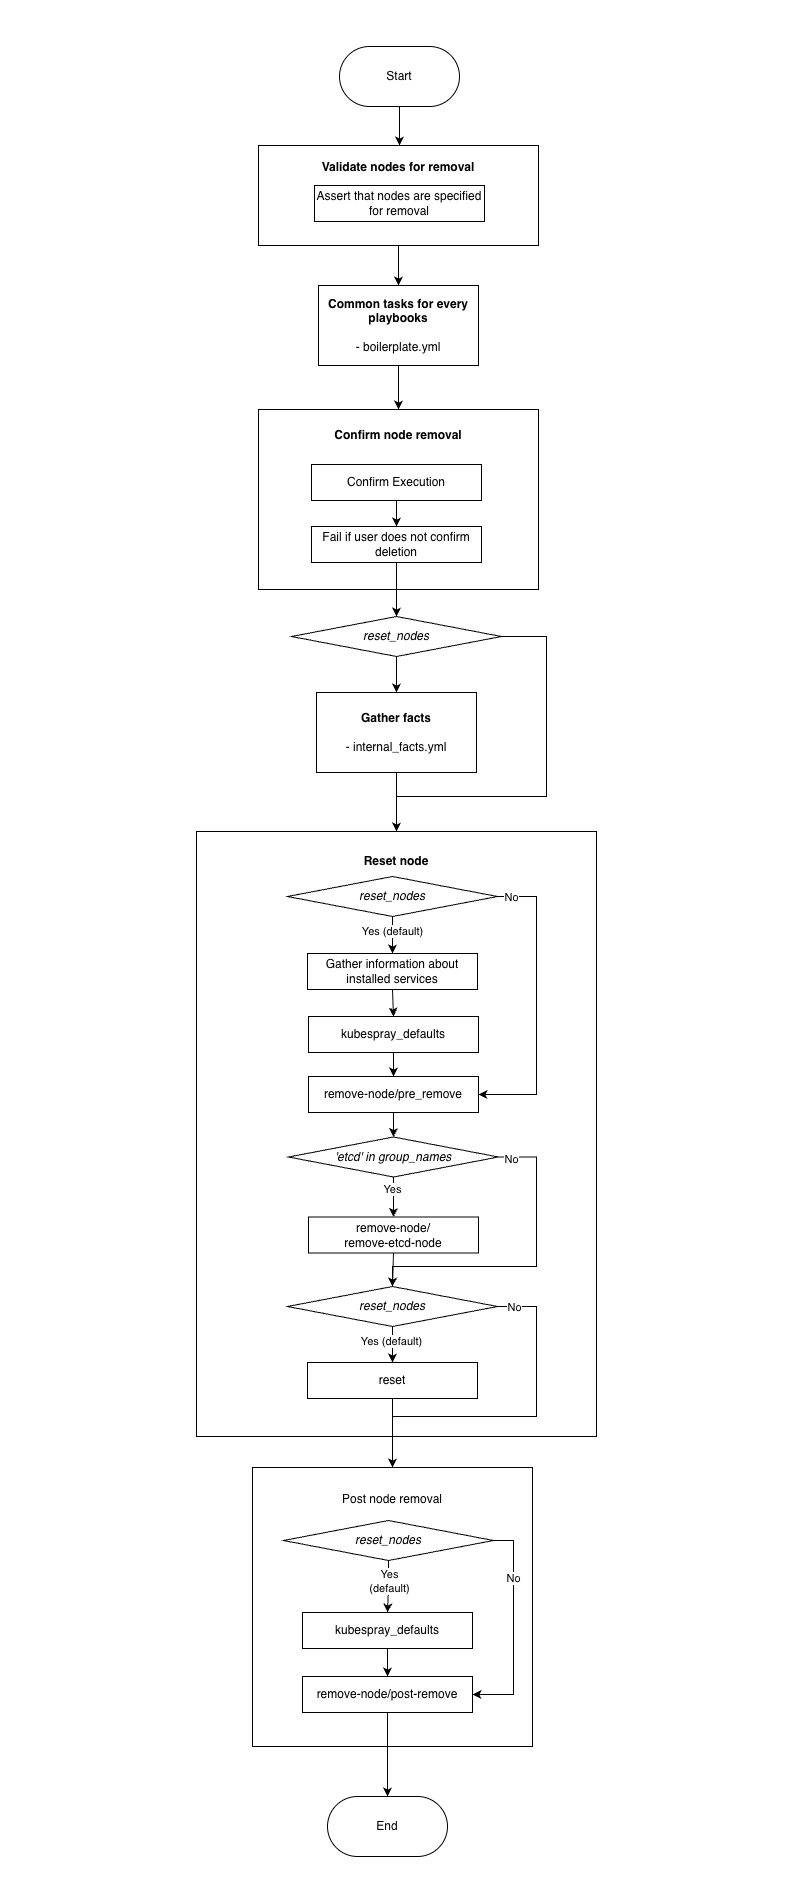

The diagram above was exported from draw.io. Its source (the exported page's mxGraphModel, read from the mxfile embedded in the PNG):
<mxGraphModel dx="4338" dy="2583" grid="1" gridSize="10" guides="1" tooltips="1" connect="1" arrows="1" fold="1" page="1" pageScale="1" pageWidth="1169" pageHeight="827" math="0" shadow="0">
  <root>
    <mxCell id="0" />
    <mxCell id="1" parent="0" />
    <mxCell id="2" parent="1" style="rounded=0;whiteSpace=wrap;html=1;strokeColor=none;" value="" vertex="1">
      <mxGeometry height="1890" width="790" x="-96" y="-236" as="geometry" />
    </mxCell>
    <mxCell id="3" parent="1" style="rounded=0;whiteSpace=wrap;html=1;" value="&lt;div&gt;&lt;b&gt;&lt;br&gt;&lt;/b&gt;&lt;/div&gt;&lt;b&gt;Reset node&lt;/b&gt;&lt;div&gt;&lt;b&gt;&lt;br&gt;&lt;/b&gt;&lt;/div&gt;&lt;div&gt;&lt;b&gt;&lt;br&gt;&lt;/b&gt;&lt;/div&gt;&lt;div&gt;&lt;b&gt;&lt;br&gt;&lt;/b&gt;&lt;/div&gt;&lt;div&gt;&lt;b&gt;&lt;br&gt;&lt;/b&gt;&lt;/div&gt;&lt;div&gt;&lt;b&gt;&lt;br&gt;&lt;/b&gt;&lt;/div&gt;&lt;div&gt;&lt;b&gt;&lt;br&gt;&lt;/b&gt;&lt;/div&gt;&lt;div&gt;&lt;b&gt;&lt;br&gt;&lt;/b&gt;&lt;/div&gt;&lt;div&gt;&lt;b&gt;&lt;br&gt;&lt;/b&gt;&lt;/div&gt;&lt;div&gt;&lt;b&gt;&lt;br&gt;&lt;/b&gt;&lt;/div&gt;&lt;div&gt;&lt;b&gt;&lt;br&gt;&lt;/b&gt;&lt;/div&gt;&lt;div&gt;&lt;b&gt;&lt;br&gt;&lt;/b&gt;&lt;/div&gt;&lt;div&gt;&lt;b&gt;&lt;br&gt;&lt;/b&gt;&lt;/div&gt;&lt;div&gt;&lt;br&gt;&lt;/div&gt;&lt;div style=&quot;text-align: left;&quot;&gt;&lt;br&gt;&lt;/div&gt;&lt;div style=&quot;text-align: left;&quot;&gt;&lt;b&gt;&lt;br&gt;&lt;/b&gt;&lt;/div&gt;&lt;div style=&quot;text-align: left;&quot;&gt;&lt;b&gt;&lt;br&gt;&lt;/b&gt;&lt;/div&gt;&lt;div style=&quot;text-align: left;&quot;&gt;&lt;b&gt;&lt;br&gt;&lt;/b&gt;&lt;/div&gt;&lt;div style=&quot;text-align: left;&quot;&gt;&lt;b&gt;&lt;br&gt;&lt;/b&gt;&lt;/div&gt;&lt;div style=&quot;text-align: left;&quot;&gt;&lt;b&gt;&lt;br&gt;&lt;/b&gt;&lt;/div&gt;&lt;div style=&quot;text-align: left;&quot;&gt;&lt;b&gt;&lt;br&gt;&lt;/b&gt;&lt;/div&gt;&lt;div style=&quot;text-align: left;&quot;&gt;&lt;b&gt;&lt;br&gt;&lt;/b&gt;&lt;/div&gt;&lt;div style=&quot;text-align: left;&quot;&gt;&lt;b&gt;&lt;br&gt;&lt;/b&gt;&lt;/div&gt;&lt;div style=&quot;text-align: left;&quot;&gt;&lt;b&gt;&lt;br&gt;&lt;/b&gt;&lt;/div&gt;&lt;div style=&quot;text-align: left;&quot;&gt;&lt;b&gt;&lt;br&gt;&lt;/b&gt;&lt;/div&gt;&lt;div style=&quot;text-align: left;&quot;&gt;&lt;b&gt;&lt;br&gt;&lt;/b&gt;&lt;/div&gt;&lt;div style=&quot;text-align: left;&quot;&gt;&lt;b&gt;&lt;br&gt;&lt;/b&gt;&lt;/div&gt;&lt;div style=&quot;text-align: left;&quot;&gt;&lt;b&gt;&lt;br&gt;&lt;/b&gt;&lt;/div&gt;&lt;div style=&quot;text-align: left;&quot;&gt;&lt;b&gt;&lt;br&gt;&lt;/b&gt;&lt;/div&gt;&lt;div style=&quot;text-align: left;&quot;&gt;&lt;b&gt;&lt;br&gt;&lt;/b&gt;&lt;/div&gt;&lt;div style=&quot;text-align: left;&quot;&gt;&lt;b&gt;&lt;br&gt;&lt;/b&gt;&lt;/div&gt;&lt;div style=&quot;text-align: left;&quot;&gt;&lt;b&gt;&lt;br&gt;&lt;/b&gt;&lt;/div&gt;&lt;div style=&quot;text-align: left;&quot;&gt;&lt;b&gt;&lt;br&gt;&lt;/b&gt;&lt;/div&gt;&lt;div style=&quot;text-align: left;&quot;&gt;&lt;b&gt;&lt;br&gt;&lt;/b&gt;&lt;/div&gt;&lt;div style=&quot;text-align: left;&quot;&gt;&lt;b&gt;&lt;br&gt;&lt;/b&gt;&lt;/div&gt;&lt;div style=&quot;text-align: left;&quot;&gt;&lt;b&gt;&lt;br&gt;&lt;/b&gt;&lt;/div&gt;&lt;div style=&quot;text-align: left;&quot;&gt;&lt;b&gt;&lt;br&gt;&lt;/b&gt;&lt;/div&gt;&lt;div style=&quot;text-align: left;&quot;&gt;&lt;b&gt;&lt;br&gt;&lt;/b&gt;&lt;/div&gt;&lt;div style=&quot;text-align: left;&quot;&gt;&lt;b&gt;&lt;br&gt;&lt;/b&gt;&lt;/div&gt;&lt;div style=&quot;text-align: left;&quot;&gt;&lt;br&gt;&lt;/div&gt;" vertex="1">
      <mxGeometry height="605" width="400" x="100" y="595" as="geometry" />
    </mxCell>
    <mxCell id="4" edge="1" parent="1" source="5" style="edgeStyle=orthogonalEdgeStyle;rounded=0;orthogonalLoop=1;jettySize=auto;html=1;exitX=0.5;exitY=1;exitDx=0;exitDy=0;" target="38">
      <mxGeometry relative="1" as="geometry" />
    </mxCell>
    <mxCell id="5" parent="1" style="rounded=0;whiteSpace=wrap;html=1;" value="reset" vertex="1">
      <mxGeometry height="36" width="170" x="211" y="1126" as="geometry" />
    </mxCell>
    <mxCell id="6" edge="1" parent="1" source="7" style="edgeStyle=orthogonalEdgeStyle;rounded=0;orthogonalLoop=1;jettySize=auto;html=1;exitX=0.5;exitY=1;exitDx=0;exitDy=0;">
      <mxGeometry relative="1" as="geometry">
        <mxPoint x="303" y="-91" as="targetPoint" />
      </mxGeometry>
    </mxCell>
    <mxCell id="7" parent="1" style="rounded=1;whiteSpace=wrap;html=1;arcSize=50;" value="Start" vertex="1">
      <mxGeometry height="60" width="120" x="243" y="-190" as="geometry" />
    </mxCell>
    <mxCell id="8" edge="1" parent="1" source="12" style="edgeStyle=orthogonalEdgeStyle;rounded=0;orthogonalLoop=1;jettySize=auto;html=1;exitX=0.5;exitY=1;exitDx=0;exitDy=0;entryX=0.5;entryY=0;entryDx=0;entryDy=0;" target="26">
      <mxGeometry relative="1" as="geometry" />
    </mxCell>
    <mxCell id="9" connectable="0" parent="8" style="edgeLabel;html=1;align=center;verticalAlign=middle;resizable=0;points=[];" value="Yes&amp;nbsp;&lt;span style=&quot;background-color: light-dark(#ffffff, var(--ge-dark-color, #121212)); color: light-dark(rgb(0, 0, 0), rgb(255, 255, 255));&quot;&gt;(default)&lt;/span&gt;" vertex="1">
      <mxGeometry relative="1" x="-0.4339" y="-1" as="geometry">
        <mxPoint y="3" as="offset" />
      </mxGeometry>
    </mxCell>
    <mxCell id="10" edge="1" parent="1" source="12" style="edgeStyle=orthogonalEdgeStyle;rounded=0;orthogonalLoop=1;jettySize=auto;html=1;exitX=1;exitY=0.5;exitDx=0;exitDy=0;entryX=1;entryY=0.5;entryDx=0;entryDy=0;" target="28">
      <mxGeometry relative="1" as="geometry">
        <Array as="points">
          <mxPoint x="440" y="660" />
          <mxPoint x="440" y="858" />
        </Array>
      </mxGeometry>
    </mxCell>
    <mxCell id="11" connectable="0" parent="10" style="edgeLabel;html=1;align=center;verticalAlign=middle;resizable=0;points=[];" value="No" vertex="1">
      <mxGeometry relative="1" x="-0.9105" as="geometry">
        <mxPoint as="offset" />
      </mxGeometry>
    </mxCell>
    <mxCell id="12" parent="1" style="rhombus;whiteSpace=wrap;html=1;" value="&lt;i&gt;reset_nodes&lt;/i&gt;" vertex="1">
      <mxGeometry height="40" width="210" x="191" y="640" as="geometry" />
    </mxCell>
    <mxCell id="13" edge="1" parent="1" source="14" style="edgeStyle=orthogonalEdgeStyle;rounded=0;orthogonalLoop=1;jettySize=auto;html=1;exitX=0.5;exitY=1;exitDx=0;exitDy=0;entryX=0.5;entryY=0;entryDx=0;entryDy=0;" target="17">
      <mxGeometry relative="1" as="geometry" />
    </mxCell>
    <mxCell id="14" parent="1" style="rounded=0;whiteSpace=wrap;html=1;" value="&lt;div&gt;&lt;b&gt;&lt;br&gt;&lt;/b&gt;&lt;/div&gt;&lt;b&gt;Validate nodes for removal&lt;/b&gt;&lt;br&gt;&lt;div&gt;&lt;div&gt;&lt;b&gt;&lt;br&gt;&lt;/b&gt;&lt;/div&gt;&lt;div&gt;&lt;b&gt;&lt;br&gt;&lt;/b&gt;&lt;/div&gt;&lt;div&gt;&lt;b&gt;&lt;br&gt;&lt;/b&gt;&lt;/div&gt;&lt;div&gt;&lt;b&gt;&lt;br&gt;&lt;/b&gt;&lt;/div&gt;&lt;div&gt;&lt;br&gt;&lt;/div&gt;&lt;/div&gt;" vertex="1">
      <mxGeometry height="100" width="280" x="162" y="-91" as="geometry" />
    </mxCell>
    <mxCell id="15" parent="1" style="rounded=0;whiteSpace=wrap;html=1;" value="Assert that nodes are specified for removal" vertex="1">
      <mxGeometry height="36" width="170" x="218" y="-51" as="geometry" />
    </mxCell>
    <mxCell id="16" edge="1" parent="1" source="17" style="edgeStyle=orthogonalEdgeStyle;rounded=0;orthogonalLoop=1;jettySize=auto;html=1;exitX=0.5;exitY=1;exitDx=0;exitDy=0;entryX=0.5;entryY=0;entryDx=0;entryDy=0;" target="18">
      <mxGeometry relative="1" as="geometry" />
    </mxCell>
    <mxCell id="17" parent="1" style="rounded=0;whiteSpace=wrap;html=1;" value="&lt;b&gt;Common tasks for every playbooks&lt;/b&gt;&lt;div&gt;&lt;b&gt;&lt;br&gt;&lt;/b&gt;&lt;div&gt;- boilerplate.yml&lt;/div&gt;&lt;/div&gt;" vertex="1">
      <mxGeometry height="80" width="160" x="222" y="49" as="geometry" />
    </mxCell>
    <mxCell id="18" parent="1" style="rounded=0;whiteSpace=wrap;html=1;" value="&lt;div&gt;&lt;b style=&quot;background-color: transparent; color: light-dark(rgb(0, 0, 0), rgb(255, 255, 255));&quot;&gt;Confirm node removal&lt;/b&gt;&lt;/div&gt;&lt;div&gt;&lt;div&gt;&lt;b&gt;&lt;br&gt;&lt;/b&gt;&lt;/div&gt;&lt;div&gt;&lt;b&gt;&lt;br&gt;&lt;/b&gt;&lt;/div&gt;&lt;div&gt;&lt;b&gt;&lt;br&gt;&lt;/b&gt;&lt;/div&gt;&lt;div&gt;&lt;b&gt;&lt;br&gt;&lt;/b&gt;&lt;/div&gt;&lt;div&gt;&lt;b&gt;&lt;br&gt;&lt;/b&gt;&lt;/div&gt;&lt;div&gt;&lt;b&gt;&lt;br&gt;&lt;/b&gt;&lt;/div&gt;&lt;div&gt;&lt;b&gt;&lt;br&gt;&lt;/b&gt;&lt;/div&gt;&lt;div&gt;&lt;b&gt;&lt;br&gt;&lt;/b&gt;&lt;/div&gt;&lt;div&gt;&lt;br&gt;&lt;/div&gt;&lt;/div&gt;" vertex="1">
      <mxGeometry height="180" width="280" x="162" y="173" as="geometry" />
    </mxCell>
    <mxCell id="19" edge="1" parent="1" source="20" style="edgeStyle=orthogonalEdgeStyle;rounded=0;orthogonalLoop=1;jettySize=auto;html=1;exitX=0.5;exitY=1;exitDx=0;exitDy=0;entryX=0.5;entryY=0;entryDx=0;entryDy=0;" target="22">
      <mxGeometry relative="1" as="geometry" />
    </mxCell>
    <mxCell id="20" parent="1" style="rounded=0;whiteSpace=wrap;html=1;" value="Confirm Execution" vertex="1">
      <mxGeometry height="36" width="170" x="215" y="228" as="geometry" />
    </mxCell>
    <mxCell id="21" edge="1" parent="1" source="22" style="edgeStyle=orthogonalEdgeStyle;rounded=0;orthogonalLoop=1;jettySize=auto;html=1;exitX=0.5;exitY=1;exitDx=0;exitDy=0;entryX=0.5;entryY=0;entryDx=0;entryDy=0;" target="51">
      <mxGeometry relative="1" as="geometry" />
    </mxCell>
    <mxCell id="22" parent="1" style="rounded=0;whiteSpace=wrap;html=1;" value="Fail if user does not confirm deletion" vertex="1">
      <mxGeometry height="36" width="170" x="215" y="290" as="geometry" />
    </mxCell>
    <mxCell id="23" edge="1" parent="1" source="24" style="edgeStyle=orthogonalEdgeStyle;rounded=0;orthogonalLoop=1;jettySize=auto;html=1;exitX=0.5;exitY=1;exitDx=0;exitDy=0;entryX=0.5;entryY=0;entryDx=0;entryDy=0;" target="3">
      <mxGeometry relative="1" as="geometry" />
    </mxCell>
    <mxCell id="24" parent="1" style="rounded=0;whiteSpace=wrap;html=1;" value="&lt;b style=&quot;&quot;&gt;Gather facts&lt;/b&gt;&lt;br&gt;&lt;div&gt;&lt;b&gt;&lt;br&gt;&lt;/b&gt;&lt;div&gt;- internal_facts.yml&lt;/div&gt;&lt;/div&gt;" vertex="1">
      <mxGeometry height="80" width="160" x="220" y="456" as="geometry" />
    </mxCell>
    <mxCell id="25" edge="1" parent="1" source="26" style="edgeStyle=orthogonalEdgeStyle;rounded=0;orthogonalLoop=1;jettySize=auto;html=1;exitX=0.5;exitY=1;exitDx=0;exitDy=0;entryX=0.5;entryY=0;entryDx=0;entryDy=0;" target="37">
      <mxGeometry relative="1" as="geometry" />
    </mxCell>
    <mxCell id="26" parent="1" style="rounded=0;whiteSpace=wrap;html=1;" value="Gather information about installed services" vertex="1">
      <mxGeometry height="36" width="170" x="211" y="717" as="geometry" />
    </mxCell>
    <mxCell id="27" edge="1" parent="1" source="28" style="edgeStyle=orthogonalEdgeStyle;rounded=0;orthogonalLoop=1;jettySize=auto;html=1;exitX=0.5;exitY=1;exitDx=0;exitDy=0;entryX=0.5;entryY=0;entryDx=0;entryDy=0;" target="33">
      <mxGeometry relative="1" as="geometry" />
    </mxCell>
    <mxCell id="28" parent="1" style="rounded=0;whiteSpace=wrap;html=1;" value="remove-node/pre_remove" vertex="1">
      <mxGeometry height="36" width="170" x="212" y="840" as="geometry" />
    </mxCell>
    <mxCell id="29" edge="1" parent="1" source="33" style="edgeStyle=orthogonalEdgeStyle;rounded=0;orthogonalLoop=1;jettySize=auto;html=1;exitX=0.5;exitY=1;exitDx=0;exitDy=0;" target="35">
      <mxGeometry relative="1" as="geometry" />
    </mxCell>
    <mxCell id="30" connectable="0" parent="29" style="edgeLabel;html=1;align=center;verticalAlign=middle;resizable=0;points=[];" value="Yes" vertex="1">
      <mxGeometry relative="1" x="-0.5417" y="1" as="geometry">
        <mxPoint x="-3" y="2" as="offset" />
      </mxGeometry>
    </mxCell>
    <mxCell id="31" edge="1" parent="1" source="33" style="edgeStyle=orthogonalEdgeStyle;rounded=0;orthogonalLoop=1;jettySize=auto;html=1;exitX=1;exitY=0.5;exitDx=0;exitDy=0;entryX=0.5;entryY=0;entryDx=0;entryDy=0;" target="55">
      <mxGeometry relative="1" as="geometry">
        <Array as="points">
          <mxPoint x="440" y="920" />
          <mxPoint x="440" y="1030" />
          <mxPoint x="296" y="1030" />
        </Array>
      </mxGeometry>
    </mxCell>
    <mxCell id="32" connectable="0" parent="31" style="edgeLabel;html=1;align=center;verticalAlign=middle;resizable=0;points=[];" value="No" vertex="1">
      <mxGeometry relative="1" x="-0.9419" y="-1" as="geometry">
        <mxPoint x="3" as="offset" />
      </mxGeometry>
    </mxCell>
    <mxCell id="33" parent="1" style="rhombus;whiteSpace=wrap;html=1;" value="&lt;i&gt;'etcd' in group_names&lt;/i&gt;" vertex="1">
      <mxGeometry height="40" width="210" x="192" y="900.5" as="geometry" />
    </mxCell>
    <mxCell id="34" edge="1" parent="1" source="35" style="edgeStyle=orthogonalEdgeStyle;rounded=0;orthogonalLoop=1;jettySize=auto;html=1;exitX=0.5;exitY=1;exitDx=0;exitDy=0;entryX=0.5;entryY=0;entryDx=0;entryDy=0;" target="55">
      <mxGeometry relative="1" as="geometry" />
    </mxCell>
    <mxCell id="35" parent="1" style="rounded=0;whiteSpace=wrap;html=1;" value="remove-node/&lt;div&gt;remove-etcd-node&lt;/div&gt;" vertex="1">
      <mxGeometry height="36" width="170" x="212" y="980.5" as="geometry" />
    </mxCell>
    <mxCell id="36" edge="1" parent="1" source="37" style="edgeStyle=orthogonalEdgeStyle;rounded=0;orthogonalLoop=1;jettySize=auto;html=1;exitX=0.5;exitY=1;exitDx=0;exitDy=0;entryX=0.5;entryY=0;entryDx=0;entryDy=0;" target="28">
      <mxGeometry relative="1" as="geometry" />
    </mxCell>
    <mxCell id="37" parent="1" style="rounded=0;whiteSpace=wrap;html=1;" value="kubespray_defaults" vertex="1">
      <mxGeometry height="36" width="170" x="212" y="780" as="geometry" />
    </mxCell>
    <mxCell id="38" parent="1" style="rounded=0;whiteSpace=wrap;html=1;" value="&lt;div&gt;Post node removal&lt;/div&gt;&lt;div&gt;&lt;div&gt;&lt;b&gt;&lt;br&gt;&lt;/b&gt;&lt;/div&gt;&lt;div&gt;&lt;b&gt;&lt;br&gt;&lt;/b&gt;&lt;/div&gt;&lt;div&gt;&lt;b&gt;&lt;br&gt;&lt;/b&gt;&lt;/div&gt;&lt;div&gt;&lt;b&gt;&lt;br&gt;&lt;/b&gt;&lt;/div&gt;&lt;div&gt;&lt;b&gt;&lt;br&gt;&lt;/b&gt;&lt;/div&gt;&lt;div&gt;&lt;b&gt;&lt;br&gt;&lt;/b&gt;&lt;/div&gt;&lt;div&gt;&lt;b&gt;&lt;br&gt;&lt;/b&gt;&lt;/div&gt;&lt;div&gt;&lt;br&gt;&lt;/div&gt;&lt;/div&gt;&lt;div&gt;&lt;br&gt;&lt;/div&gt;&lt;div&gt;&lt;br&gt;&lt;/div&gt;&lt;div&gt;&lt;br&gt;&lt;/div&gt;&lt;div&gt;&lt;br&gt;&lt;/div&gt;&lt;div&gt;&lt;br&gt;&lt;/div&gt;&lt;div&gt;&lt;br&gt;&lt;/div&gt;&lt;div&gt;&lt;br&gt;&lt;/div&gt;" vertex="1">
      <mxGeometry height="279" width="280" x="156" y="1231" as="geometry" />
    </mxCell>
    <mxCell id="39" edge="1" parent="1" source="43" style="edgeStyle=orthogonalEdgeStyle;rounded=0;orthogonalLoop=1;jettySize=auto;html=1;exitX=0.5;exitY=1;exitDx=0;exitDy=0;entryX=0.5;entryY=0;entryDx=0;entryDy=0;" target="45">
      <mxGeometry relative="1" as="geometry" />
    </mxCell>
    <mxCell id="40" connectable="0" parent="39" style="edgeLabel;html=1;align=center;verticalAlign=middle;resizable=0;points=[];" value="Yes&lt;div&gt;(default)&lt;/div&gt;" vertex="1">
      <mxGeometry relative="1" x="-0.2432" as="geometry">
        <mxPoint as="offset" />
      </mxGeometry>
    </mxCell>
    <mxCell id="41" edge="1" parent="1" source="43" style="edgeStyle=orthogonalEdgeStyle;rounded=0;orthogonalLoop=1;jettySize=auto;html=1;exitX=1;exitY=0.5;exitDx=0;exitDy=0;entryX=1;entryY=0.5;entryDx=0;entryDy=0;" target="47">
      <mxGeometry relative="1" as="geometry" />
    </mxCell>
    <mxCell id="42" connectable="0" parent="41" style="edgeLabel;html=1;align=center;verticalAlign=middle;resizable=0;points=[];" value="No" vertex="1">
      <mxGeometry relative="1" x="-0.5349" y="1" as="geometry">
        <mxPoint x="-2" y="6" as="offset" />
      </mxGeometry>
    </mxCell>
    <mxCell id="43" parent="1" style="rhombus;whiteSpace=wrap;html=1;" value="&lt;i&gt;reset_nodes&lt;/i&gt;" vertex="1">
      <mxGeometry height="40" width="210" x="187" y="1284" as="geometry" />
    </mxCell>
    <mxCell id="44" edge="1" parent="1" source="45" style="edgeStyle=orthogonalEdgeStyle;rounded=0;orthogonalLoop=1;jettySize=auto;html=1;exitX=0.5;exitY=1;exitDx=0;exitDy=0;entryX=0.5;entryY=0;entryDx=0;entryDy=0;" target="47">
      <mxGeometry relative="1" as="geometry" />
    </mxCell>
    <mxCell id="45" parent="1" style="rounded=0;whiteSpace=wrap;html=1;" value="kubespray_defaults" vertex="1">
      <mxGeometry height="36" width="170" x="206" y="1376" as="geometry" />
    </mxCell>
    <mxCell id="46" edge="1" parent="1" source="47" style="edgeStyle=orthogonalEdgeStyle;rounded=0;orthogonalLoop=1;jettySize=auto;html=1;exitX=0.5;exitY=1;exitDx=0;exitDy=0;" target="48">
      <mxGeometry relative="1" as="geometry" />
    </mxCell>
    <mxCell id="47" parent="1" style="rounded=0;whiteSpace=wrap;html=1;" value="remove-node/post-remove" vertex="1">
      <mxGeometry height="36" width="170" x="206" y="1440" as="geometry" />
    </mxCell>
    <mxCell id="48" parent="1" style="rounded=1;whiteSpace=wrap;html=1;arcSize=50;" value="End" vertex="1">
      <mxGeometry height="60" width="120" x="231" y="1560" as="geometry" />
    </mxCell>
    <mxCell id="49" edge="1" parent="1" source="51" style="edgeStyle=orthogonalEdgeStyle;rounded=0;orthogonalLoop=1;jettySize=auto;html=1;exitX=0.5;exitY=1;exitDx=0;exitDy=0;entryX=0.5;entryY=0;entryDx=0;entryDy=0;" target="24">
      <mxGeometry relative="1" as="geometry" />
    </mxCell>
    <mxCell id="50" edge="1" parent="1" source="51" style="edgeStyle=orthogonalEdgeStyle;rounded=0;orthogonalLoop=1;jettySize=auto;html=1;exitX=1;exitY=0.5;exitDx=0;exitDy=0;entryX=0.5;entryY=0;entryDx=0;entryDy=0;" target="3">
      <mxGeometry relative="1" as="geometry">
        <Array as="points">
          <mxPoint x="450" y="400" />
          <mxPoint x="450" y="560" />
          <mxPoint x="300" y="560" />
        </Array>
      </mxGeometry>
    </mxCell>
    <mxCell id="51" parent="1" style="rhombus;whiteSpace=wrap;html=1;" value="&lt;i&gt;reset_nodes&lt;/i&gt;" vertex="1">
      <mxGeometry height="40" width="210" x="195" y="380" as="geometry" />
    </mxCell>
    <mxCell id="52" edge="1" parent="1" source="55" style="edgeStyle=orthogonalEdgeStyle;rounded=0;orthogonalLoop=1;jettySize=auto;html=1;exitX=0.5;exitY=1;exitDx=0;exitDy=0;entryX=0.5;entryY=0;entryDx=0;entryDy=0;" target="5">
      <mxGeometry relative="1" as="geometry" />
    </mxCell>
    <mxCell id="53" edge="1" parent="1" source="55" style="edgeStyle=orthogonalEdgeStyle;rounded=0;orthogonalLoop=1;jettySize=auto;html=1;exitX=1;exitY=0.5;exitDx=0;exitDy=0;entryX=0.5;entryY=0;entryDx=0;entryDy=0;" target="38">
      <mxGeometry relative="1" as="geometry">
        <Array as="points">
          <mxPoint x="440" y="1070" />
          <mxPoint x="440" y="1180" />
          <mxPoint x="296" y="1180" />
        </Array>
      </mxGeometry>
    </mxCell>
    <mxCell id="54" connectable="0" parent="53" style="edgeLabel;html=1;align=center;verticalAlign=middle;resizable=0;points=[];" value="No" vertex="1">
      <mxGeometry relative="1" x="-0.9599" as="geometry">
        <mxPoint x="9" as="offset" />
      </mxGeometry>
    </mxCell>
    <mxCell id="55" parent="1" style="rhombus;whiteSpace=wrap;html=1;" value="&lt;i&gt;reset_nodes&lt;/i&gt;" vertex="1">
      <mxGeometry height="40" width="210" x="191" y="1050" as="geometry" />
    </mxCell>
    <mxCell id="56" connectable="0" parent="1" style="edgeLabel;html=1;align=center;verticalAlign=middle;resizable=0;points=[];" value="Yes&amp;nbsp;&lt;span style=&quot;background-color: light-dark(#ffffff, var(--ge-dark-color, #121212)); color: light-dark(rgb(0, 0, 0), rgb(255, 255, 255));&quot;&gt;(default)&lt;/span&gt;" vertex="1">
      <mxGeometry x="294" y="1104" as="geometry" />
    </mxCell>
  </root>
</mxGraphModel>